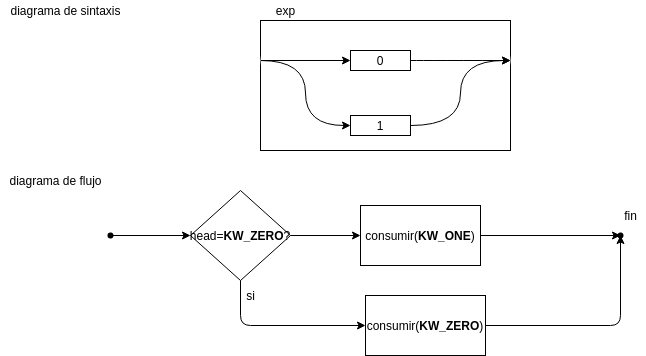

The diagram above was exported from draw.io. Its source (the exported page's mxGraphModel, read from the mxfile embedded in the PNG):
<mxGraphModel dx="1513" dy="1030" grid="1" gridSize="10" guides="1" tooltips="1" connect="1" arrows="1" fold="1" page="1" pageScale="1" pageWidth="850" pageHeight="1100" math="0" shadow="0">
  <root>
    <mxCell id="0" />
    <mxCell id="1" style="" parent="0" />
    <mxCell id="5" value="front" style="" parent="0" />
    <mxCell id="20" value="" style="rounded=0;whiteSpace=wrap;html=1;" vertex="1" parent="5">
      <mxGeometry x="310" y="60" width="250" height="130" as="geometry" />
    </mxCell>
    <mxCell id="21" value="exp" style="text;html=1;align=center;verticalAlign=middle;resizable=0;points=[];autosize=1;strokeColor=none;" vertex="1" parent="5">
      <mxGeometry x="315" y="40" width="40" height="20" as="geometry" />
    </mxCell>
    <mxCell id="22" style="edgeStyle=orthogonalEdgeStyle;curved=1;rounded=0;orthogonalLoop=1;jettySize=auto;html=1;exitX=1;exitY=0.5;exitDx=0;exitDy=0;entryX=0;entryY=0.5;entryDx=0;entryDy=0;" edge="1" parent="5" source="23" target="28">
      <mxGeometry relative="1" as="geometry" />
    </mxCell>
    <mxCell id="23" value="1" style="rounded=0;whiteSpace=wrap;html=1;" vertex="1" parent="5">
      <mxGeometry x="400" y="155" width="60" height="20" as="geometry" />
    </mxCell>
    <mxCell id="24" style="edgeStyle=orthogonalEdgeStyle;curved=1;rounded=0;orthogonalLoop=1;jettySize=auto;html=1;exitX=1;exitY=0.5;exitDx=0;exitDy=0;entryX=0;entryY=0.5;entryDx=0;entryDy=0;" edge="1" parent="5" source="29" target="28">
      <mxGeometry relative="1" as="geometry">
        <mxPoint x="454.9999999999983" y="100" as="sourcePoint" />
      </mxGeometry>
    </mxCell>
    <mxCell id="25" style="edgeStyle=orthogonalEdgeStyle;rounded=0;orthogonalLoop=1;jettySize=auto;html=1;exitX=1;exitY=0.5;exitDx=0;exitDy=0;entryX=0;entryY=0.5;entryDx=0;entryDy=0;" edge="1" parent="5" source="27" target="29">
      <mxGeometry relative="1" as="geometry">
        <mxPoint x="405.0000000000016" y="100" as="targetPoint" />
      </mxGeometry>
    </mxCell>
    <mxCell id="26" style="edgeStyle=orthogonalEdgeStyle;rounded=0;orthogonalLoop=1;jettySize=auto;html=1;exitX=1;exitY=0.5;exitDx=0;exitDy=0;entryX=0;entryY=0.5;entryDx=0;entryDy=0;curved=1;" edge="1" parent="5" source="27" target="23">
      <mxGeometry relative="1" as="geometry" />
    </mxCell>
    <mxCell id="27" value="" style="ellipse;whiteSpace=wrap;html=1;aspect=fixed;strokeColor=none;" vertex="1" parent="5">
      <mxGeometry x="230" y="60" width="80" height="80" as="geometry" />
    </mxCell>
    <mxCell id="28" value="" style="ellipse;whiteSpace=wrap;html=1;aspect=fixed;strokeColor=none;" vertex="1" parent="5">
      <mxGeometry x="560" y="60" width="80" height="80" as="geometry" />
    </mxCell>
    <mxCell id="29" value="0" style="rounded=0;whiteSpace=wrap;html=1;" vertex="1" parent="5">
      <mxGeometry x="400" y="90" width="60" height="20" as="geometry" />
    </mxCell>
    <mxCell id="30" value="diagrama de sintaxis" style="text;html=1;align=center;verticalAlign=middle;resizable=0;points=[];autosize=1;strokeColor=none;fillColor=none;" vertex="1" parent="5">
      <mxGeometry x="50" y="40" width="130" height="20" as="geometry" />
    </mxCell>
    <mxCell id="51" value="" style="edgeStyle=none;html=1;" edge="1" parent="5" source="52" target="55">
      <mxGeometry relative="1" as="geometry" />
    </mxCell>
    <mxCell id="52" value="" style="shape=waypoint;sketch=0;size=6;pointerEvents=1;points=[];fillColor=none;resizable=0;rotatable=0;perimeter=centerPerimeter;snapToPoint=1;" vertex="1" parent="5">
      <mxGeometry x="140" y="255" width="40" height="40" as="geometry" />
    </mxCell>
    <mxCell id="53" style="edgeStyle=orthogonalEdgeStyle;html=1;exitX=0.5;exitY=1;exitDx=0;exitDy=0;entryX=0;entryY=0.5;entryDx=0;entryDy=0;" edge="1" parent="5" source="55" target="57">
      <mxGeometry relative="1" as="geometry" />
    </mxCell>
    <mxCell id="54" value="" style="edgeStyle=orthogonalEdgeStyle;html=1;" edge="1" parent="5" source="55" target="60">
      <mxGeometry relative="1" as="geometry" />
    </mxCell>
    <mxCell id="55" value="head=&lt;b&gt;KW_ZERO&lt;/b&gt;?" style="rhombus;whiteSpace=wrap;html=1;fillColor=none;strokeColor=rgb(0, 0, 0);fontColor=rgb(0, 0, 0);sketch=0;" vertex="1" parent="5">
      <mxGeometry x="240" y="230" width="100" height="90" as="geometry" />
    </mxCell>
    <mxCell id="56" style="edgeStyle=orthogonalEdgeStyle;html=1;exitX=1;exitY=0.5;exitDx=0;exitDy=0;entryX=0.675;entryY=0.525;entryDx=0;entryDy=0;entryPerimeter=0;" edge="1" parent="5" source="57" target="61">
      <mxGeometry relative="1" as="geometry" />
    </mxCell>
    <mxCell id="57" value="consumir(&lt;b&gt;KW_ZERO&lt;/b&gt;)" style="whiteSpace=wrap;html=1;fillColor=none;strokeColor=rgb(0, 0, 0);fontColor=rgb(0, 0, 0);sketch=0;" vertex="1" parent="5">
      <mxGeometry x="415" y="335" width="120" height="60" as="geometry" />
    </mxCell>
    <mxCell id="58" value="si" style="text;html=1;align=center;verticalAlign=middle;resizable=0;points=[];autosize=1;strokeColor=none;fillColor=none;" vertex="1" parent="5">
      <mxGeometry x="290" y="325" width="20" height="20" as="geometry" />
    </mxCell>
    <mxCell id="59" style="edgeStyle=orthogonalEdgeStyle;html=1;exitX=1;exitY=0.5;exitDx=0;exitDy=0;" edge="1" parent="5" source="60" target="61">
      <mxGeometry relative="1" as="geometry" />
    </mxCell>
    <mxCell id="60" value="consumir(&lt;b&gt;KW_ONE&lt;/b&gt;)" style="whiteSpace=wrap;html=1;fillColor=none;strokeColor=rgb(0, 0, 0);fontColor=rgb(0, 0, 0);sketch=0;" vertex="1" parent="5">
      <mxGeometry x="410" y="245" width="120" height="60" as="geometry" />
    </mxCell>
    <mxCell id="61" value="" style="shape=waypoint;sketch=0;size=6;pointerEvents=1;points=[];fillColor=none;resizable=0;rotatable=0;perimeter=centerPerimeter;snapToPoint=1;" vertex="1" parent="5">
      <mxGeometry x="650" y="255" width="40" height="40" as="geometry" />
    </mxCell>
    <mxCell id="62" value="fin" style="text;html=1;align=center;verticalAlign=middle;resizable=0;points=[];autosize=1;strokeColor=none;fillColor=none;" vertex="1" parent="5">
      <mxGeometry x="665" y="245" width="30" height="20" as="geometry" />
    </mxCell>
    <mxCell id="63" value="diagrama de flujo" style="text;html=1;align=center;verticalAlign=middle;resizable=0;points=[];autosize=1;strokeColor=none;fillColor=none;" vertex="1" parent="5">
      <mxGeometry x="50" y="210" width="110" height="20" as="geometry" />
    </mxCell>
  </root>
</mxGraphModel>